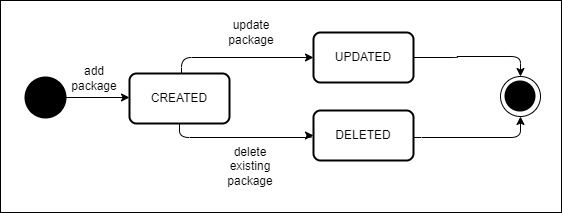

The diagram above was exported from draw.io. Its source (the exported page's mxGraphModel, read from the mxfile embedded in the PNG):
<mxGraphModel dx="1050" dy="542" grid="1" gridSize="10" guides="1" tooltips="1" connect="1" arrows="1" fold="1" page="1" pageScale="1" pageWidth="827" pageHeight="1169" math="0" shadow="0">
  <root>
    <mxCell id="bnyVvuZkmfY9RPxB4XC0-0" />
    <mxCell id="bnyVvuZkmfY9RPxB4XC0-1" parent="bnyVvuZkmfY9RPxB4XC0-0" />
    <mxCell id="bnyVvuZkmfY9RPxB4XC0-2" value="" style="strokeWidth=2;html=1;shape=mxgraph.flowchart.start_2;whiteSpace=wrap;fillColor=#000000;" parent="bnyVvuZkmfY9RPxB4XC0-1" vertex="1">
      <mxGeometry x="74" y="160" width="40" height="40" as="geometry" />
    </mxCell>
    <mxCell id="bnyVvuZkmfY9RPxB4XC0-3" value="" style="group" parent="bnyVvuZkmfY9RPxB4XC0-1" vertex="1" connectable="0">
      <mxGeometry x="549" y="159" width="40" height="40" as="geometry" />
    </mxCell>
    <mxCell id="bnyVvuZkmfY9RPxB4XC0-4" value="" style="strokeWidth=1;html=1;shape=mxgraph.flowchart.start_2;whiteSpace=wrap;fillColor=none;" parent="bnyVvuZkmfY9RPxB4XC0-3" vertex="1">
      <mxGeometry width="40" height="40" as="geometry" />
    </mxCell>
    <mxCell id="bnyVvuZkmfY9RPxB4XC0-5" value="" style="strokeWidth=2;html=1;shape=mxgraph.flowchart.start_2;whiteSpace=wrap;fillColor=#000000;" parent="bnyVvuZkmfY9RPxB4XC0-3" vertex="1">
      <mxGeometry x="5" y="5" width="29" height="29" as="geometry" />
    </mxCell>
    <mxCell id="bnyVvuZkmfY9RPxB4XC0-6" style="edgeStyle=orthogonalEdgeStyle;orthogonalLoop=1;jettySize=auto;html=1;entryX=0;entryY=0.5;entryDx=0;entryDy=0;rounded=1;" parent="bnyVvuZkmfY9RPxB4XC0-1" source="bnyVvuZkmfY9RPxB4XC0-8" target="bnyVvuZkmfY9RPxB4XC0-13" edge="1">
      <mxGeometry relative="1" as="geometry">
        <Array as="points">
          <mxPoint x="228" y="220" />
          <mxPoint x="360" y="220" />
          <mxPoint x="360" y="218" />
        </Array>
      </mxGeometry>
    </mxCell>
    <mxCell id="bnyVvuZkmfY9RPxB4XC0-7" style="edgeStyle=orthogonalEdgeStyle;rounded=1;orthogonalLoop=1;jettySize=auto;html=1;entryX=0;entryY=0.5;entryDx=0;entryDy=0;exitX=0.5;exitY=0;exitDx=0;exitDy=0;" parent="bnyVvuZkmfY9RPxB4XC0-1" source="bnyVvuZkmfY9RPxB4XC0-8" target="bnyVvuZkmfY9RPxB4XC0-9" edge="1">
      <mxGeometry relative="1" as="geometry">
        <Array as="points">
          <mxPoint x="228" y="170" />
          <mxPoint x="230" y="170" />
          <mxPoint x="230" y="140" />
        </Array>
      </mxGeometry>
    </mxCell>
    <mxCell id="bnyVvuZkmfY9RPxB4XC0-8" value="CREATED" style="rounded=1;whiteSpace=wrap;html=1;absoluteArcSize=1;arcSize=14;strokeWidth=2;" parent="bnyVvuZkmfY9RPxB4XC0-1" vertex="1">
      <mxGeometry x="178" y="156" width="100" height="50" as="geometry" />
    </mxCell>
    <mxCell id="bnyVvuZkmfY9RPxB4XC0-9" value="UPDATED" style="rounded=1;whiteSpace=wrap;html=1;absoluteArcSize=1;arcSize=14;strokeWidth=2;" parent="bnyVvuZkmfY9RPxB4XC0-1" vertex="1">
      <mxGeometry x="362" y="115" width="100" height="50" as="geometry" />
    </mxCell>
    <mxCell id="bnyVvuZkmfY9RPxB4XC0-10" value="" style="endArrow=classic;html=1;rounded=0;" parent="bnyVvuZkmfY9RPxB4XC0-1" edge="1">
      <mxGeometry width="50" height="50" relative="1" as="geometry">
        <mxPoint x="114" y="180" as="sourcePoint" />
        <mxPoint x="178" y="180" as="targetPoint" />
      </mxGeometry>
    </mxCell>
    <mxCell id="bnyVvuZkmfY9RPxB4XC0-11" style="edgeStyle=orthogonalEdgeStyle;rounded=1;orthogonalLoop=1;jettySize=auto;html=1;entryX=0.5;entryY=1;entryDx=0;entryDy=0;entryPerimeter=0;exitX=1;exitY=0.5;exitDx=0;exitDy=0;" parent="bnyVvuZkmfY9RPxB4XC0-1" source="bnyVvuZkmfY9RPxB4XC0-13" target="bnyVvuZkmfY9RPxB4XC0-4" edge="1">
      <mxGeometry relative="1" as="geometry">
        <Array as="points">
          <mxPoint x="460" y="218" />
          <mxPoint x="460" y="220" />
          <mxPoint x="569" y="220" />
        </Array>
      </mxGeometry>
    </mxCell>
    <mxCell id="bnyVvuZkmfY9RPxB4XC0-12" style="edgeStyle=orthogonalEdgeStyle;rounded=1;orthogonalLoop=1;jettySize=auto;html=1;entryX=0.5;entryY=0;entryDx=0;entryDy=0;entryPerimeter=0;" parent="bnyVvuZkmfY9RPxB4XC0-1" source="bnyVvuZkmfY9RPxB4XC0-9" target="bnyVvuZkmfY9RPxB4XC0-4" edge="1">
      <mxGeometry relative="1" as="geometry" />
    </mxCell>
    <mxCell id="bnyVvuZkmfY9RPxB4XC0-13" value="DELETED" style="rounded=1;whiteSpace=wrap;html=1;absoluteArcSize=1;arcSize=14;strokeWidth=2;" parent="bnyVvuZkmfY9RPxB4XC0-1" vertex="1">
      <mxGeometry x="362" y="193" width="100" height="50" as="geometry" />
    </mxCell>
    <mxCell id="bnyVvuZkmfY9RPxB4XC0-14" value="add package" style="text;html=1;strokeColor=none;fillColor=none;align=center;verticalAlign=middle;whiteSpace=wrap;rounded=0;" parent="bnyVvuZkmfY9RPxB4XC0-1" vertex="1">
      <mxGeometry x="113" y="146" width="60" height="30" as="geometry" />
    </mxCell>
    <mxCell id="bnyVvuZkmfY9RPxB4XC0-15" value="update package" style="text;html=1;strokeColor=none;fillColor=none;align=center;verticalAlign=middle;whiteSpace=wrap;rounded=0;" parent="bnyVvuZkmfY9RPxB4XC0-1" vertex="1">
      <mxGeometry x="270" y="100" width="60" height="30" as="geometry" />
    </mxCell>
    <mxCell id="bnyVvuZkmfY9RPxB4XC0-16" value="delete existing package" style="text;html=1;strokeColor=none;fillColor=none;align=center;verticalAlign=middle;whiteSpace=wrap;rounded=0;" parent="bnyVvuZkmfY9RPxB4XC0-1" vertex="1">
      <mxGeometry x="269" y="234" width="60" height="30" as="geometry" />
    </mxCell>
    <mxCell id="1uTdJF9cuk1mS93VFV7x-0" value="" style="rounded=0;whiteSpace=wrap;html=1;fillColor=none;" vertex="1" parent="bnyVvuZkmfY9RPxB4XC0-1">
      <mxGeometry x="49" y="83" width="561" height="212" as="geometry" />
    </mxCell>
  </root>
</mxGraphModel>